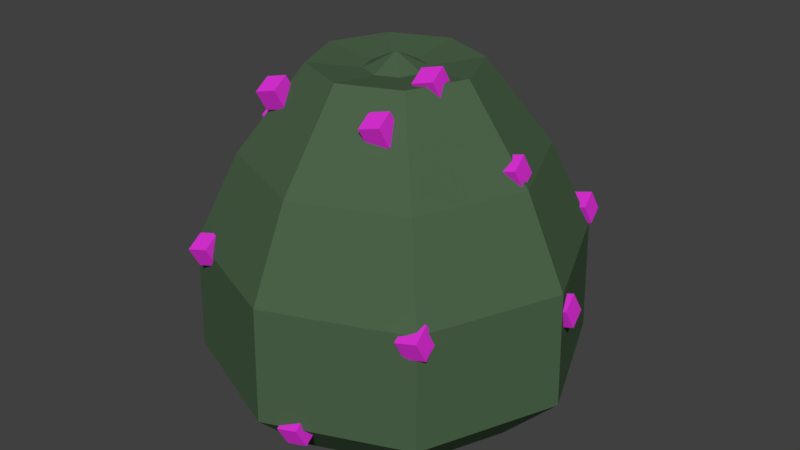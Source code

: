# Source: Beerenbusch.blend  (saved by Blender 2.79.0; exported with 4.5.12 LTS)
import bpy
from mathutils import Matrix  # noqa: F401  (used for matrix-valued properties, if any)

bpy.ops.wm.read_factory_settings(use_empty=True)
scene = bpy.context.scene
scene.name = 'Scene'

# ---- collections
col_collection_1 = bpy.data.collections.new('Collection 1'); scene.collection.children.link(col_collection_1)

# ---- materials (node trees are filled in below, after node groups)
mat_material = bpy.data.materials.new('Material')
mat_material.alpha_threshold = 0.0
mat_material.use_transparent_shadow = False
mat_material.diffuse_color = (0.8, 0.03489, 0.747, 1.0)
mat_material.roughness = 0.5
mat_material_001 = bpy.data.materials.new('Material.001')
mat_material_001.alpha_threshold = 0.0
mat_material_001.use_transparent_shadow = False
mat_material_001.diffuse_color = (0.07095, 0.1237, 0.06608, 1.0)
mat_material_001.roughness = 0.5

# ---- material node trees

# ---- world
world_world = bpy.data.worlds.new('World'); scene.world = world_world
world_world.color = (0.05088, 0.05088, 0.05088)
world_world.use_sun_shadow = False
world_world.sun_shadow_jitter_overblur = 0.0
world_world.cycles.sampling_method = 'MANUAL'

# ---- meshes
me_cube_013 = bpy.data.meshes.new('Cube.013')
me_cube_013.from_pydata([(-1.0, -1.0, -1.0), (-1.0, -1.0, 1.0), (-1.0, 1.0, -1.0), (-1.0, 1.0, 1.0), (1.0, -1.0, -1.0), (1.0, -1.0, 1.0), (1.0, 1.0, -1.0), (1.0, 1.0, 1.0)], [], [(0, 1, 3, 2), (2, 3, 7, 6), (6, 7, 5, 4), (4, 5, 1, 0), (2, 6, 4, 0), (7, 3, 1, 5)])
me_cube_013.materials.append(mat_material)
me_cube_013.use_remesh_preserve_volume = False
me_cube_013.use_remesh_preserve_attributes = False
me_cube_013.use_mirror_vertex_groups = False
me_cube_013.update()
me_cube_012 = bpy.data.meshes.new('Cube.012')
me_cube_012.from_pydata([(-1.0, -1.0, -1.0), (-1.0, -1.0, 1.0), (-1.0, 1.0, -1.0), (-1.0, 1.0, 1.0), (1.0, -1.0, -1.0), (1.0, -1.0, 1.0), (1.0, 1.0, -1.0), (1.0, 1.0, 1.0)], [], [(0, 1, 3, 2), (2, 3, 7, 6), (6, 7, 5, 4), (4, 5, 1, 0), (2, 6, 4, 0), (7, 3, 1, 5)])
me_cube_012.materials.append(mat_material)
me_cube_012.use_remesh_preserve_volume = False
me_cube_012.use_remesh_preserve_attributes = False
me_cube_012.use_mirror_vertex_groups = False
me_cube_012.update()
me_cube_011 = bpy.data.meshes.new('Cube.011')
me_cube_011.from_pydata([(-1.0, -1.0, -1.0), (-1.0, -1.0, 1.0), (-1.0, 1.0, -1.0), (-1.0, 1.0, 1.0), (1.0, -1.0, -1.0), (1.0, -1.0, 1.0), (1.0, 1.0, -1.0), (1.0, 1.0, 1.0)], [], [(0, 1, 3, 2), (2, 3, 7, 6), (6, 7, 5, 4), (4, 5, 1, 0), (2, 6, 4, 0), (7, 3, 1, 5)])
me_cube_011.materials.append(mat_material)
me_cube_011.use_remesh_preserve_volume = False
me_cube_011.use_remesh_preserve_attributes = False
me_cube_011.use_mirror_vertex_groups = False
me_cube_011.update()
me_cube_010 = bpy.data.meshes.new('Cube.010')
me_cube_010.from_pydata([(-1.0, -1.0, -1.0), (-1.0, -1.0, 1.0), (-1.0, 1.0, -1.0), (-1.0, 1.0, 1.0), (1.0, -1.0, -1.0), (1.0, -1.0, 1.0), (1.0, 1.0, -1.0), (1.0, 1.0, 1.0)], [], [(0, 1, 3, 2), (2, 3, 7, 6), (6, 7, 5, 4), (4, 5, 1, 0), (2, 6, 4, 0), (7, 3, 1, 5)])
me_cube_010.materials.append(mat_material)
me_cube_010.use_remesh_preserve_volume = False
me_cube_010.use_remesh_preserve_attributes = False
me_cube_010.use_mirror_vertex_groups = False
me_cube_010.update()
me_cube_009 = bpy.data.meshes.new('Cube.009')
me_cube_009.from_pydata([(-1.0, -1.0, -1.0), (-1.0, -1.0, 1.0), (-1.0, 1.0, -1.0), (-1.0, 1.0, 1.0), (1.0, -1.0, -1.0), (1.0, -1.0, 1.0), (1.0, 1.0, -1.0), (1.0, 1.0, 1.0)], [], [(0, 1, 3, 2), (2, 3, 7, 6), (6, 7, 5, 4), (4, 5, 1, 0), (2, 6, 4, 0), (7, 3, 1, 5)])
me_cube_009.materials.append(mat_material)
me_cube_009.use_remesh_preserve_volume = False
me_cube_009.use_remesh_preserve_attributes = False
me_cube_009.use_mirror_vertex_groups = False
me_cube_009.update()
me_cube_008 = bpy.data.meshes.new('Cube.008')
me_cube_008.from_pydata([(-1.0, -1.0, -1.0), (-1.0, -1.0, 1.0), (-1.0, 1.0, -1.0), (-1.0, 1.0, 1.0), (1.0, -1.0, -1.0), (1.0, -1.0, 1.0), (1.0, 1.0, -1.0), (1.0, 1.0, 1.0)], [], [(0, 1, 3, 2), (2, 3, 7, 6), (6, 7, 5, 4), (4, 5, 1, 0), (2, 6, 4, 0), (7, 3, 1, 5)])
me_cube_008.materials.append(mat_material)
me_cube_008.use_remesh_preserve_volume = False
me_cube_008.use_remesh_preserve_attributes = False
me_cube_008.use_mirror_vertex_groups = False
me_cube_008.update()
me_cube_007 = bpy.data.meshes.new('Cube.007')
me_cube_007.from_pydata([(-1.0, -1.0, -1.0), (-1.0, -1.0, 1.0), (-1.0, 1.0, -1.0), (-1.0, 1.0, 1.0), (1.0, -1.0, -1.0), (1.0, -1.0, 1.0), (1.0, 1.0, -1.0), (1.0, 1.0, 1.0)], [], [(0, 1, 3, 2), (2, 3, 7, 6), (6, 7, 5, 4), (4, 5, 1, 0), (2, 6, 4, 0), (7, 3, 1, 5)])
me_cube_007.materials.append(mat_material)
me_cube_007.use_remesh_preserve_volume = False
me_cube_007.use_remesh_preserve_attributes = False
me_cube_007.use_mirror_vertex_groups = False
me_cube_007.update()
me_cube_006 = bpy.data.meshes.new('Cube.006')
me_cube_006.from_pydata([(-1.0, -1.0, -1.0), (-1.0, -1.0, 1.0), (-1.0, 1.0, -1.0), (-1.0, 1.0, 1.0), (1.0, -1.0, -1.0), (1.0, -1.0, 1.0), (1.0, 1.0, -1.0), (1.0, 1.0, 1.0)], [], [(0, 1, 3, 2), (2, 3, 7, 6), (6, 7, 5, 4), (4, 5, 1, 0), (2, 6, 4, 0), (7, 3, 1, 5)])
me_cube_006.materials.append(mat_material)
me_cube_006.use_remesh_preserve_volume = False
me_cube_006.use_remesh_preserve_attributes = False
me_cube_006.use_mirror_vertex_groups = False
me_cube_006.update()
me_cube_005 = bpy.data.meshes.new('Cube.005')
me_cube_005.from_pydata([(-1.0, -1.0, -1.0), (-1.0, -1.0, 1.0), (-1.0, 1.0, -1.0), (-1.0, 1.0, 1.0), (1.0, -1.0, -1.0), (1.0, -1.0, 1.0), (1.0, 1.0, -1.0), (1.0, 1.0, 1.0)], [], [(0, 1, 3, 2), (2, 3, 7, 6), (6, 7, 5, 4), (4, 5, 1, 0), (2, 6, 4, 0), (7, 3, 1, 5)])
me_cube_005.materials.append(mat_material)
me_cube_005.use_remesh_preserve_volume = False
me_cube_005.use_remesh_preserve_attributes = False
me_cube_005.use_mirror_vertex_groups = False
me_cube_005.update()
me_cube_004 = bpy.data.meshes.new('Cube.004')
me_cube_004.from_pydata([(-1.0, -1.0, -1.0), (-1.0, -1.0, 1.0), (-1.0, 1.0, -1.0), (-1.0, 1.0, 1.0), (1.0, -1.0, -1.0), (1.0, -1.0, 1.0), (1.0, 1.0, -1.0), (1.0, 1.0, 1.0)], [], [(0, 1, 3, 2), (2, 3, 7, 6), (6, 7, 5, 4), (4, 5, 1, 0), (2, 6, 4, 0), (7, 3, 1, 5)])
me_cube_004.materials.append(mat_material)
me_cube_004.use_remesh_preserve_volume = False
me_cube_004.use_remesh_preserve_attributes = False
me_cube_004.use_mirror_vertex_groups = False
me_cube_004.update()
me_cube_003 = bpy.data.meshes.new('Cube.003')
me_cube_003.from_pydata([(-1.0, -1.0, -1.0), (-1.0, -1.0, 1.0), (-1.0, 1.0, -1.0), (-1.0, 1.0, 1.0), (1.0, -1.0, -1.0), (1.0, -1.0, 1.0), (1.0, 1.0, -1.0), (1.0, 1.0, 1.0)], [], [(0, 1, 3, 2), (2, 3, 7, 6), (6, 7, 5, 4), (4, 5, 1, 0), (2, 6, 4, 0), (7, 3, 1, 5)])
me_cube_003.materials.append(mat_material)
me_cube_003.use_remesh_preserve_volume = False
me_cube_003.use_remesh_preserve_attributes = False
me_cube_003.use_mirror_vertex_groups = False
me_cube_003.update()
me_cube_002 = bpy.data.meshes.new('Cube.002')
me_cube_002.from_pydata([(-1.0, -1.0, -1.0), (-1.0, -1.0, 1.0), (-1.0, 1.0, -1.0), (-1.0, 1.0, 1.0), (1.0, -1.0, -1.0), (1.0, -1.0, 1.0), (1.0, 1.0, -1.0), (1.0, 1.0, 1.0)], [], [(0, 1, 3, 2), (2, 3, 7, 6), (6, 7, 5, 4), (4, 5, 1, 0), (2, 6, 4, 0), (7, 3, 1, 5)])
me_cube_002.materials.append(mat_material)
me_cube_002.use_remesh_preserve_volume = False
me_cube_002.use_remesh_preserve_attributes = False
me_cube_002.use_mirror_vertex_groups = False
me_cube_002.update()
me_cube_001 = bpy.data.meshes.new('Cube.001')
me_cube_001.from_pydata([(-1.0, -1.0, -1.0), (-1.0, -1.0, 1.0), (-1.0, 1.0, -1.0), (-1.0, 1.0, 1.0), (1.0, -1.0, -1.0), (1.0, -1.0, 1.0), (1.0, 1.0, -1.0), (1.0, 1.0, 1.0)], [], [(0, 1, 3, 2), (2, 3, 7, 6), (6, 7, 5, 4), (4, 5, 1, 0), (2, 6, 4, 0), (7, 3, 1, 5)])
me_cube_001.materials.append(mat_material)
me_cube_001.use_remesh_preserve_volume = False
me_cube_001.use_remesh_preserve_attributes = False
me_cube_001.use_mirror_vertex_groups = False
me_cube_001.update()
me_cube = bpy.data.meshes.new('Cube')
me_cube.from_pydata([(-1.0, -1.0, -1.0), (-1.0, -1.0, 1.0), (-1.0, 1.0, -1.0), (-1.0, 1.0, 1.0), (1.0, -1.0, -1.0), (1.0, -1.0, 1.0), (1.0, 1.0, -1.0), (1.0, 1.0, 1.0)], [], [(0, 1, 3, 2), (2, 3, 7, 6), (6, 7, 5, 4), (4, 5, 1, 0), (2, 6, 4, 0), (7, 3, 1, 5)])
me_cube.materials.append(mat_material)
me_cube.use_remesh_preserve_volume = False
me_cube.use_remesh_preserve_attributes = False
me_cube.use_mirror_vertex_groups = False
me_cube.update()
me_cylinder = bpy.data.meshes.new('Cylinder')
me_cylinder.from_pydata([(7.451e-09, 1.0, 0.0), (4.462e-08, 1.437, 0.4498), (0.7071, 0.7071, 0.0), (1.016, 1.016, 0.4498), (1.0, -5.116e-08, 0.0), (1.437, -8.341e-08, 0.4498), (0.7071, -0.7071, 0.0), (1.016, -1.016, 0.4498), (-7.997e-08, -1.0, 0.0), (-8.102e-08, -1.437, 0.4498), (-0.7071, -0.7071, 0.0), (-1.016, -1.016, 0.4498), (-1.0, 4.474e-09, 0.0), (-1.437, -3.452e-09, 0.4498), (-0.7071, 0.7071, 0.0), (-1.016, 1.016, 0.4498), (4.388e-08, 1.413, 1.317), (0.9995, 0.9995, 1.317), (1.413, -8.154e-08, 1.317), (0.9995, -0.9995, 1.317), (-7.968e-08, -1.413, 1.317), (-0.9995, -0.9995, 1.317), (-1.413, -2.903e-09, 1.317), (-0.9995, 0.9995, 1.317), (3.469e-08, 1.102, 1.967), (0.7789, 0.7789, 1.967), (1.102, -5.502e-08, 1.967), (0.7789, -0.7789, 1.967), (-6.161e-08, -1.102, 1.967), (-0.7789, -0.7789, 1.967), (-1.102, 6.268e-09, 1.967), (-0.7789, 0.7789, 1.967), (1.607e-08, 0.609, 2.606), (0.4306, 0.4306, 2.606), (0.609, -3.042e-08, 2.606), (0.4306, -0.4306, 2.606), (-3.717e-08, -0.609, 2.606), (-0.4306, -0.4306, 2.606), (-0.609, 3.465e-09, 2.606), (-0.4306, 0.4306, 2.606), (-1.155e-09, 0.224, 2.556), (0.1584, 0.1584, 2.556), (0.224, -1.119e-08, 2.556), (0.1584, -0.1584, 2.556), (-2.074e-08, -0.224, 2.556), (-0.1584, -0.1584, 2.556), (-0.224, 1.275e-09, 2.556), (-0.1584, 0.1584, 2.556), (-1.49e-08, 0.0, 2.667), (-1.49e-08, 0.0, 2.667), (-1.49e-08, 0.0, 2.667), (-1.49e-08, 0.0, 2.667), (-1.49e-08, 0.0, 2.667), (-1.49e-08, 0.0, 2.667), (-1.49e-08, 0.0, 2.667), (-1.49e-08, 0.0, 2.667)], [], [(0, 1, 3, 2), (2, 3, 5, 4), (4, 5, 7, 6), (6, 7, 9, 8), (8, 9, 11, 10), (10, 11, 13, 12), (12, 13, 15, 14), (14, 15, 1, 0), (0, 2, 4, 6, 8, 10, 12, 14), (9, 7, 19, 20), (15, 13, 22, 23), (5, 3, 17, 18), (11, 9, 20, 21), (1, 15, 23, 16), (3, 1, 16, 17), (7, 5, 18, 19), (13, 11, 21, 22), (19, 18, 26, 27), (17, 16, 24, 25), (16, 23, 31, 24), (22, 21, 29, 30), (20, 19, 27, 28), (18, 17, 25, 26), (23, 22, 30, 31), (21, 20, 28, 29), (31, 30, 38, 39), (29, 28, 36, 37), (27, 26, 34, 35), (25, 24, 32, 33), (24, 31, 39, 32), (30, 29, 37, 38), (28, 27, 35, 36), (26, 25, 33, 34), (36, 35, 43, 44), (34, 33, 41, 42), (39, 38, 46, 47), (37, 36, 44, 45), (35, 34, 42, 43), (33, 32, 40, 41), (32, 39, 47, 40), (38, 37, 45, 46), (40, 47, 55, 48), (46, 45, 53, 54), (44, 43, 51, 52), (42, 41, 49, 50), (47, 46, 54, 55), (45, 44, 52, 53), (43, 42, 50, 51), (41, 40, 48, 49)])
me_cylinder.materials.append(mat_material_001)
me_cylinder.use_remesh_preserve_volume = False
me_cylinder.use_remesh_preserve_attributes = False
me_cylinder.use_mirror_vertex_groups = False
me_cylinder.update()

# ---- objects
ob_cube_013 = bpy.data.objects.new('Cube.013', me_cube_013)
ob_cube_012 = bpy.data.objects.new('Cube.012', me_cube_012)
ob_cube_011 = bpy.data.objects.new('Cube.011', me_cube_011)
ob_cube_010 = bpy.data.objects.new('Cube.010', me_cube_010)
ob_cube_009 = bpy.data.objects.new('Cube.009', me_cube_009)
ob_cube_008 = bpy.data.objects.new('Cube.008', me_cube_008)
ob_cube_007 = bpy.data.objects.new('Cube.007', me_cube_007)
ob_cube_006 = bpy.data.objects.new('Cube.006', me_cube_006)
ob_cube_005 = bpy.data.objects.new('Cube.005', me_cube_005)
ob_cube_004 = bpy.data.objects.new('Cube.004', me_cube_004)
ob_cube_003 = bpy.data.objects.new('Cube.003', me_cube_003)
ob_cube_002 = bpy.data.objects.new('Cube.002', me_cube_002)
ob_cube_001 = bpy.data.objects.new('Cube.001', me_cube_001)
ob_cube = bpy.data.objects.new('Cube', me_cube)
ob_cylinder = bpy.data.objects.new('Cylinder', me_cylinder)

# ---- transforms, parenting, visibility, modifiers, constraints
ob_cube_013.location = (0.8949, -0.3821, 5.007)
ob_cube_013.rotation_euler = (0.4026, -0.2383, 0.1316)
ob_cube_013.scale = (0.1558, 0.1558, 0.1558)
ob_cube_013.lineart.crease_threshold = 0.0
ob_cube_012.location = (-1.056, -1.15, 4.662)
ob_cube_012.rotation_euler = (0.4026, -0.2383, 0.1316)
ob_cube_012.scale = (0.1558, 0.1558, 0.1558)
ob_cube_012.lineart.crease_threshold = 0.0
ob_cube_011.location = (-1.157, 2.24, 2.212)
ob_cube_011.rotation_euler = (0.4026, -0.2383, 0.1316)
ob_cube_011.scale = (0.1558, 0.1558, 0.1558)
ob_cube_011.lineart.crease_threshold = 0.0
ob_cube_010.location = (0.4251, 2.659, 2.242)
ob_cube_010.rotation_euler = (0.4026, -0.2383, 0.1316)
ob_cube_010.scale = (0.1558, 0.1558, 0.1558)
ob_cube_010.lineart.crease_threshold = 0.0
ob_cube_009.location = (1.79, 1.942, 2.739)
ob_cube_009.rotation_euler = (0.4026, -0.2383, 0.1316)
ob_cube_009.scale = (0.1558, 0.1558, 0.1558)
ob_cube_009.lineart.crease_threshold = 0.0
ob_cube_008.location = (2.617, 0.2167, 2.174)
ob_cube_008.rotation_euler = (0.4026, -0.2383, 0.1316)
ob_cube_008.scale = (0.1558, 0.1558, 0.1558)
ob_cube_008.lineart.crease_threshold = 0.0
ob_cube_007.location = (0.7392, -1.198, 4.624)
ob_cube_007.rotation_euler = (0.4026, -0.2383, 0.1316)
ob_cube_007.scale = (0.1558, 0.1558, 0.1558)
ob_cube_007.lineart.crease_threshold = 0.0
ob_cube_006.location = (0.4163, -2.489, 0.8106)
ob_cube_006.rotation_euler = (0.4026, -0.2383, 0.1316)
ob_cube_006.scale = (0.1558, 0.1558, 0.1558)
ob_cube_006.lineart.crease_threshold = 0.0
ob_cube_005.location = (-1.294, 0.5854, 4.544)
ob_cube_005.rotation_euler = (0.4026, -0.2383, 0.1316)
ob_cube_005.scale = (0.1558, 0.1558, 0.1558)
ob_cube_005.lineart.crease_threshold = 0.0
ob_cube_004.location = (-2.17, -0.04738, 3.723)
ob_cube_004.rotation_euler = (0.4026, -0.2383, 0.1316)
ob_cube_004.scale = (0.1558, 0.1558, 0.1558)
ob_cube_004.lineart.crease_threshold = 0.0
ob_cube_003.location = (1.871, 0.016, 3.976)
ob_cube_003.rotation_euler = (0.4026, -0.2383, 0.1316)
ob_cube_003.scale = (0.1558, 0.1558, 0.1558)
ob_cube_003.lineart.crease_threshold = 0.0
ob_cube_002.location = (1.876, -1.887, 2.425)
ob_cube_002.rotation_euler = (0.4026, -0.2383, 0.1316)
ob_cube_002.scale = (0.1558, 0.1558, 0.1558)
ob_cube_002.lineart.crease_threshold = 0.0
ob_cube_001.location = (-1.563, -2.07, 2.569)
ob_cube_001.rotation_euler = (0.4026, -0.2383, 0.1316)
ob_cube_001.scale = (0.1558, 0.1558, 0.1558)
ob_cube_001.lineart.crease_threshold = 0.0
ob_cube.location = (0.1089, 2.163, 3.628)
ob_cube.rotation_euler = (0.4026, -0.2383, 0.1316)
ob_cube.scale = (0.1558, 0.1558, 0.1558)
ob_cube.lineart.crease_threshold = 0.0
ob_cylinder.location = (-7.451e-09, 7.451e-09, 0.0)
ob_cylinder.scale = (1.935, 1.935, 1.935)
ob_cylinder.lineart.crease_threshold = 0.0

# ---- collection membership
col_collection_1.objects.link(ob_cube_013)
col_collection_1.objects.link(ob_cube_012)
col_collection_1.objects.link(ob_cube_011)
col_collection_1.objects.link(ob_cube_010)
col_collection_1.objects.link(ob_cube_009)
col_collection_1.objects.link(ob_cube_008)
col_collection_1.objects.link(ob_cube_007)
col_collection_1.objects.link(ob_cube_006)
col_collection_1.objects.link(ob_cube_005)
col_collection_1.objects.link(ob_cube_004)
col_collection_1.objects.link(ob_cube_003)
col_collection_1.objects.link(ob_cube_002)
col_collection_1.objects.link(ob_cube_001)
col_collection_1.objects.link(ob_cube)
col_collection_1.objects.link(ob_cylinder)

# ---- scene / render settings (as saved in the file)
scene.frame_start = 1; scene.frame_end = 250; scene.frame_set(1)
scene.render.engine = 'BLENDER_EEVEE_NEXT'
scene.render.resolution_percentage = 50
scene.render.dither_intensity = 0.0
scene.cycles.use_denoising = False
scene.cycles.samples = 128
scene.cycles.sampling_pattern = 'TABULATED_SOBOL'
scene.cycles.use_adaptive_sampling = False
scene.cycles.use_light_tree = False
scene.cycles.blur_glossy = 0.0
scene.cycles.sample_clamp_indirect = 0.0
scene.view_settings.view_transform = 'Standard'
bpy.context.view_layer.update()

# ---- added for rendering (the .blend has no active camera and no usable light): camera, sun
cam_auto = bpy.data.cameras.new('AutoCamera')
cam_auto.lens = 50.0
cam_auto.sensor_width = 36.0
cam_auto.clip_end = 1000.0
ob_auto_camera = bpy.data.objects.new('AutoCamera', cam_auto)
scene.collection.objects.link(ob_auto_camera)
ob_auto_camera.location = (8.84858, -10.5398, 9.6823)
ob_auto_camera.rotation_euler = (1.09748, -7.21219e-08, 0.694738)
scene.camera = ob_auto_camera
light_auto_sun = bpy.data.lights.new('AutoSun', 'SUN')
light_auto_sun.energy = 3.0
light_auto_sun.angle = 0.0523599
ob_auto_sun = bpy.data.objects.new('AutoSun', light_auto_sun)
scene.collection.objects.link(ob_auto_sun)
ob_auto_sun.rotation_euler = (0.872665, 0.174533, 0.523599)
bpy.context.view_layer.update()
